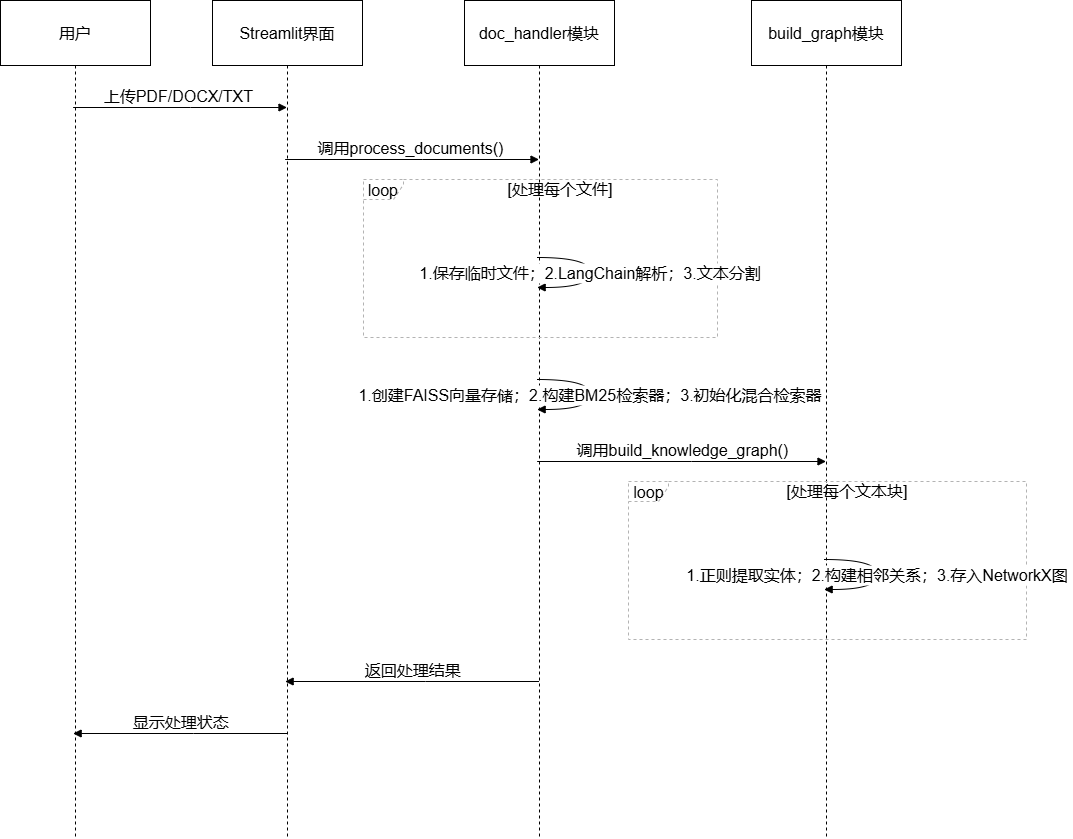

The diagram above was exported from draw.io. Its source (the exported page's mxGraphModel, read from the mxfile embedded in the PNG):
<mxGraphModel dx="2514" dy="1240" grid="1" gridSize="10" guides="1" tooltips="1" connect="1" arrows="1" fold="1" page="1" pageScale="1" pageWidth="827" pageHeight="1169" math="0" shadow="0">
  <root>
    <mxCell id="0" />
    <mxCell id="1" parent="0" />
    <mxCell id="2" value="用户" style="shape=umlLifeline;perimeter=lifelinePerimeter;whiteSpace=wrap;container=1;dropTarget=0;collapsible=0;recursiveResize=0;outlineConnect=0;portConstraint=eastwest;newEdgeStyle={&quot;edgeStyle&quot;:&quot;elbowEdgeStyle&quot;,&quot;elbow&quot;:&quot;vertical&quot;,&quot;curved&quot;:0,&quot;rounded&quot;:0};size=65;fontSize=16;" parent="1" vertex="1">
      <mxGeometry width="150" height="838" as="geometry" />
    </mxCell>
    <mxCell id="3" value="Streamlit界面" style="shape=umlLifeline;perimeter=lifelinePerimeter;whiteSpace=wrap;container=1;dropTarget=0;collapsible=0;recursiveResize=0;outlineConnect=0;portConstraint=eastwest;newEdgeStyle={&quot;edgeStyle&quot;:&quot;elbowEdgeStyle&quot;,&quot;elbow&quot;:&quot;vertical&quot;,&quot;curved&quot;:0,&quot;rounded&quot;:0};size=65;fontSize=16;" parent="1" vertex="1">
      <mxGeometry x="212" width="150" height="838" as="geometry" />
    </mxCell>
    <mxCell id="4" value="doc_handler模块" style="shape=umlLifeline;perimeter=lifelinePerimeter;whiteSpace=wrap;container=1;dropTarget=0;collapsible=0;recursiveResize=0;outlineConnect=0;portConstraint=eastwest;newEdgeStyle={&quot;edgeStyle&quot;:&quot;elbowEdgeStyle&quot;,&quot;elbow&quot;:&quot;vertical&quot;,&quot;curved&quot;:0,&quot;rounded&quot;:0};size=65;fontSize=16;" parent="1" vertex="1">
      <mxGeometry x="464" width="150" height="838" as="geometry" />
    </mxCell>
    <mxCell id="5" value="build_graph模块" style="shape=umlLifeline;perimeter=lifelinePerimeter;whiteSpace=wrap;container=1;dropTarget=0;collapsible=0;recursiveResize=0;outlineConnect=0;portConstraint=eastwest;newEdgeStyle={&quot;edgeStyle&quot;:&quot;elbowEdgeStyle&quot;,&quot;elbow&quot;:&quot;vertical&quot;,&quot;curved&quot;:0,&quot;rounded&quot;:0};size=65;fontSize=16;" parent="1" vertex="1">
      <mxGeometry x="751" width="150" height="838" as="geometry" />
    </mxCell>
    <mxCell id="6" value="loop" style="shape=umlFrame;dashed=1;pointerEvents=0;dropTarget=0;strokeColor=#B3B3B3;height=20;width=40;fontSize=16;" parent="1" vertex="1">
      <mxGeometry x="363" y="179" width="354" height="158" as="geometry" />
    </mxCell>
    <mxCell id="7" value="[处理每个文件]" style="text;strokeColor=none;fillColor=none;align=center;verticalAlign=middle;whiteSpace=wrap;fontSize=16;" parent="6" vertex="1">
      <mxGeometry x="40" width="314" height="20" as="geometry" />
    </mxCell>
    <mxCell id="8" value="loop" style="shape=umlFrame;dashed=1;pointerEvents=0;dropTarget=0;strokeColor=#B3B3B3;height=20;width=40;fontSize=16;" parent="1" vertex="1">
      <mxGeometry x="628" y="481" width="398" height="158" as="geometry" />
    </mxCell>
    <mxCell id="9" value="[处理每个文本块]" style="text;strokeColor=none;fillColor=none;align=center;verticalAlign=middle;whiteSpace=wrap;fontSize=16;" parent="8" vertex="1">
      <mxGeometry x="40" width="358" height="20" as="geometry" />
    </mxCell>
    <mxCell id="10" value="上传PDF/DOCX/TXT" style="verticalAlign=bottom;edgeStyle=elbowEdgeStyle;elbow=vertical;curved=0;rounded=0;endArrow=block;fontSize=16;" parent="1" source="2" target="3" edge="1">
      <mxGeometry relative="1" as="geometry">
        <Array as="points">
          <mxPoint x="190" y="107" />
        </Array>
      </mxGeometry>
    </mxCell>
    <mxCell id="11" value="调用process_documents()" style="verticalAlign=bottom;edgeStyle=elbowEdgeStyle;elbow=vertical;curved=0;rounded=0;endArrow=block;fontSize=16;" parent="1" source="3" target="4" edge="1">
      <mxGeometry relative="1" as="geometry">
        <Array as="points">
          <mxPoint x="422" y="159" />
        </Array>
      </mxGeometry>
    </mxCell>
    <mxCell id="12" value="1.保存临时文件；2.LangChain解析；3.文本分割" style="curved=1;endArrow=block;fontSize=16;" parent="1" source="4" target="4" edge="1">
      <mxGeometry relative="1" as="geometry">
        <Array as="points">
          <mxPoint x="590" y="257" />
          <mxPoint x="590" y="287" />
        </Array>
      </mxGeometry>
    </mxCell>
    <mxCell id="13" value="1.创建FAISS向量存储；2.构建BM25检索器；3.初始化混合检索器" style="curved=1;endArrow=block;fontSize=16;" parent="1" source="4" target="4" edge="1">
      <mxGeometry relative="1" as="geometry">
        <Array as="points">
          <mxPoint x="590" y="379" />
          <mxPoint x="590" y="409" />
        </Array>
      </mxGeometry>
    </mxCell>
    <mxCell id="14" value="调用build_knowledge_graph()" style="verticalAlign=bottom;edgeStyle=elbowEdgeStyle;elbow=vertical;curved=0;rounded=0;endArrow=block;fontSize=16;" parent="1" source="4" target="5" edge="1">
      <mxGeometry relative="1" as="geometry">
        <Array as="points">
          <mxPoint x="691" y="461" />
        </Array>
      </mxGeometry>
    </mxCell>
    <mxCell id="15" value="1.正则提取实体；2.构建相邻关系；3.存入NetworkX图" style="curved=1;endArrow=block;fontSize=16;" parent="1" source="5" target="5" edge="1">
      <mxGeometry relative="1" as="geometry">
        <Array as="points">
          <mxPoint x="877" y="559" />
          <mxPoint x="877" y="589" />
        </Array>
      </mxGeometry>
    </mxCell>
    <mxCell id="16" value="返回处理结果" style="verticalAlign=bottom;edgeStyle=elbowEdgeStyle;elbow=vertical;curved=0;rounded=0;endArrow=block;fontSize=16;" parent="1" source="4" target="3" edge="1">
      <mxGeometry relative="1" as="geometry">
        <Array as="points">
          <mxPoint x="425" y="681" />
        </Array>
      </mxGeometry>
    </mxCell>
    <mxCell id="17" value="显示处理状态" style="verticalAlign=bottom;edgeStyle=elbowEdgeStyle;elbow=vertical;curved=0;rounded=0;endArrow=block;fontSize=16;" parent="1" source="3" target="2" edge="1">
      <mxGeometry relative="1" as="geometry">
        <Array as="points">
          <mxPoint x="193" y="733" />
        </Array>
      </mxGeometry>
    </mxCell>
  </root>
</mxGraphModel>